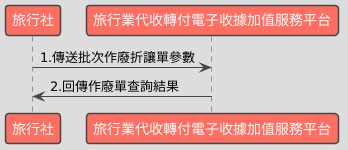

The diagram above was rendered by PlantUML. Its source (embedded in the PNG):
@startuml
!theme toy

participant "旅行社" as Business
participant "旅行業代收轉付電子收據加值服務平台" as Platform

Business -> Platform : 1.傳送批次作廢折讓單參數
Platform -> Business : 2.回傳作廢單查詢結果
@enduml